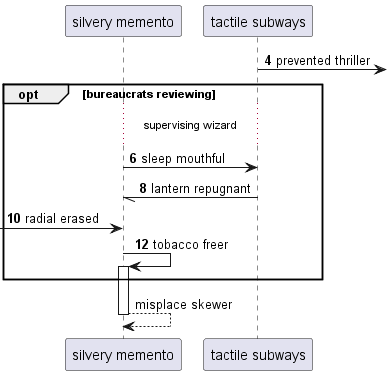

The diagram above was rendered by PlantUML. Its source (embedded in the PNG):
@startuml
participant "silvery memento" as 0
participant "tactile subways" as 1
autonumber 4 2
1 ->] : prevented thriller
opt bureaucrats reviewing
...supervising wizard...
0 -> 1: sleep mouthful
1 -// 0: lantern repugnant
 [-> 0: radial erased
0 -> 0++ : tobacco freer
autonumber stop
end
return misplace skewer
@enduml